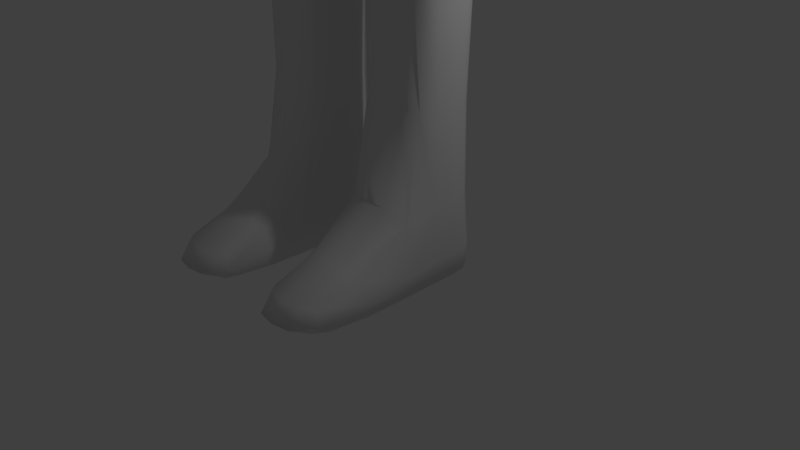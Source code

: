 # Source: Test1___Humanoid.blend  (saved by Blender 2.78.0; exported with 4.5.12 LTS)
import bpy
from mathutils import Matrix  # noqa: F401  (used for matrix-valued properties, if any)

bpy.ops.wm.read_factory_settings(use_empty=True)
scene = bpy.context.scene
scene.name = 'Scene'

# ---- collections
col_collection_1 = bpy.data.collections.new('Collection 1'); scene.collection.children.link(col_collection_1)

# ---- materials (node trees are filled in below, after node groups)
mat_material = bpy.data.materials.new('Material')
mat_material.alpha_threshold = 0.0
mat_material.use_transparent_shadow = False
mat_material.roughness = 0.5
mat_material.line_color = (0.0, 0.0, 0.0, 1.0)

# ---- material node trees

# ---- world
world_world = bpy.data.worlds.new('World'); scene.world = world_world
world_world.color = (0.05088, 0.05088, 0.05088)
world_world.use_sun_shadow = False
world_world.sun_shadow_jitter_overblur = 0.0
world_world.cycles.sampling_method = 'MANUAL'

# ---- cameras
cam_camera = bpy.data.cameras.new('Camera')
cam_camera.clip_end = 100.0
cam_camera.lens = 35.0
cam_camera.sensor_width = 32.0
cam_camera.sensor_height = 18.0
cam_camera.ortho_scale = 7.314
cam_camera.dof.focus_distance = 0.0
cam_camera.dof.aperture_fstop = 128.0

# ---- lights
light_lamp = bpy.data.lights.new('Lamp', 'POINT')
light_lamp.transmission_factor = 0.0
light_lamp.cutoff_distance = 30.0
light_lamp.energy = 100.0
light_lamp.shadow_buffer_clip_start = 1.001
light_lamp.shadow_soft_size = 0.1
light_lamp.shadow_maximum_resolution = 0.006
light_lamp.use_absolute_resolution = True

# ---- meshes
me_cube = bpy.data.meshes.new('Cube')
me_cube.from_pydata([(1.362, 0.4152, 0.8516), (1.362, -0.4152, 0.8516), (1.342, 0.3991, 3.678), (1.342, -0.3991, 3.678), (0.3624, -0.4152, 0.8516), (0.3624, 0.4152, 0.8516), (0.3811, -0.3991, 3.678), (0.3811, 0.3991, 3.678), (0.1916, -0.6938, 7.941), (1.54, -0.6785, 7.849), (0.1916, 0.6169, 7.849), (1.676, 0.6169, 7.849), (0.1627, -1.017, 9.747), (1.506, -0.998, 9.722), (0.07258, 1.014, 9.008), (1.467, 0.9095, 9.244), (0.0, -0.6983, 7.9), (0.0, 0.5616, 7.849), (0.0, -1.033, 9.746), (0.0, 1.017, 9.013), (0.2456, -1.013, 11.86), (1.689, -0.8379, 11.86), (0.1055, 0.8521, 11.86), (1.689, 0.7741, 11.86), (0.0, -1.035, 11.86), (0.0, 0.8427, 11.86), (0.2676, -0.9465, 13.07), (1.498, -0.7106, 13.34), (0.2662, 0.9293, 13.16), (1.618, 0.9293, 13.16), (0.0, -0.8423, 13.23), (0.0, 0.9293, 13.16), (0.2755, -0.6393, 14.24), (1.558, -0.5049, 14.12), (0.1904, 0.5709, 14.24), (1.558, 0.5596, 14.12), (0.0, -0.6678, 14.24), (0.0, 0.5826, 14.24), (0.7912, -0.4152, 0.8516), (0.7912, 0.4152, 0.8516), (0.7933, -0.3991, 3.678), (0.7933, 0.5402, 3.678), (0.8285, -0.6211, 7.849), (0.8285, 0.758, 7.849), (0.8653, -1.098, 9.751), (0.8461, 1.077, 9.082), (0.8591, -1.018, 11.86), (0.8221, 0.8535, 11.86), (0.8884, -0.8649, 13.07), (0.9047, 0.9293, 13.16), (0.6173, -0.609, 14.2), (0.6192, 0.5507, 14.24), (3.719, 0.5466, 13.2), (3.719, -0.4152, 13.2), (3.719, 0.4152, 13.92), (3.719, -0.4152, 13.92), (5.982, 0.4411, 13.31), (5.955, -0.2874, 13.37), (5.982, 0.4411, 13.87), (5.955, -0.2874, 13.88), (0.3808, -1.226, 14.84), (0.2898, 0.7361, 15.5), (0.0, -1.076, 14.74), (0.0, 0.8473, 15.53), (0.7928, -0.8535, 15.08), (0.959, 0.5916, 15.47), (0.3146, -1.397, 17.4), (0.3156, 1.063, 17.49), (0.0, -1.472, 17.47), (0.0, 1.165, 17.58), (0.951, -0.9368, 17.4), (1.039, 0.6282, 17.34), (0.7912, -0.1714, -0.006831), (1.362, -0.1714, -0.006831), (0.7912, 0.6591, -0.006831), (1.362, 0.6591, -0.006831), (0.3624, 0.6591, -0.006831), (0.3624, -0.1714, -0.006831), (0.7912, -2.318, 0.5265), (1.362, -2.318, 0.5265), (0.3624, -2.318, 0.5265), (0.7912, -2.075, -0.006831), (1.362, -2.075, -0.006831), (0.3624, -2.075, -0.006831), (6.427, 0.4388, 13.34), (6.136, -0.3694, 13.36), (6.427, 0.4388, 13.9), (6.17, -0.3325, 13.88), (7.17, 0.4415, 13.67), (7.139, -0.3104, 13.6), (7.164, 0.3645, 13.91), (7.139, -0.3104, 13.92), (7.719, 0.3877, 13.68), (7.719, -0.3536, 13.69), (7.815, 0.3104, 13.86), (7.815, -0.3104, 13.87), (6.653, 0.416, 13.9), (6.659, 0.4931, 13.58), (6.724, -0.3685, 13.52), (6.724, -0.3685, 13.92), (6.442, -0.6394, 13.82), (6.442, -0.6394, 13.49), (6.692, -0.6368, 13.59), (6.692, -0.6368, 13.83), (6.697, -0.8266, 13.74), (6.697, -0.8266, 13.61), (6.769, -0.7749, 13.65), (6.769, -0.7749, 13.74), (1.539, 0.6669, 8.623), (1.539, -0.8369, 8.806), (0.2284, -0.801, 8.326), (0.2284, 0.7506, 8.623), (0.0, -0.8011, 8.326), (0.0, 0.669, 8.623), (0.8361, 0.94, 8.623), (0.8361, -0.7955, 8.806), (1.362, 2.682e-07, 0.8516), (1.342, 3.576e-07, 3.678), (0.3811, 1.192e-07, 3.678), (0.3624, 2.98e-08, 0.8516), (1.675, 0.0001365, 7.849), (0.3048, 4.47e-08, 7.951), (1.605, -0.001974, 9.731), (0.0, 1.132e-06, 7.849), (1.839, 2.682e-07, 11.86), (1.8, 3.576e-07, 13.02), (1.558, 0.06148, 14.29), (0.9323, 0.1511, 14.32), (3.719, 1.132e-06, 12.9), (3.719, 1.132e-06, 14.13), (5.955, 1.847e-06, 13.33), (5.955, 1.847e-06, 13.88), (1.229, -0.2433, 15.5), (0.5895, -0.3067, 18.42), (0.0, -0.305, 18.56), (1.322, -0.238, 17.73), (1.362, 0.2439, -0.006831), (0.3624, 0.2439, -0.006831), (0.7912, 0.2439, -0.006831), (6.32, 1.967e-06, 13.29), (6.32, 1.967e-06, 13.92), (7.139, 2.235e-06, 13.6), (7.139, 2.235e-06, 13.92), (7.719, 2.444e-06, 13.6), (7.815, 2.444e-06, 13.92), (6.675, -0.02481, 13.92), (6.675, -0.02481, 13.45), (1.535, -0.002159, 8.806), (0.0, -1.196, 10.69), (0.0, 0.9446, 10.7), (0.3616, -1.205, 10.69), (0.1573, 0.9487, 10.7), (1.586, 0.842, 10.69), (1.587, -0.9299, 10.69), (1.037, -1.166, 10.69), (0.8562, 0.9492, 10.7), (1.651, -0.03589, 10.69), (0.0, -0.5346, 14.82), (0.0, 0.3577, 15.01), (0.7162, 0.2809, 14.99), (0.6656, -0.3317, 14.84), (0.3734, -0.5005, 14.83), (0.3734, 0.3247, 15.0), (0.7162, -0.02683, 14.91), (1.583, 0.5669, 5.863), (1.583, -0.5667, 5.863), (0.2182, -0.5696, 5.863), (0.2182, 0.5669, 5.863), (0.8035, 0.7079, 5.863), (0.8035, -0.5688, 5.863), (0.2392, 9.713e-05, 5.916), (1.582, 9.742e-05, 5.863), (0.3241, -0.4851, 14.45), (0.2789, 0.3363, 14.49), (0.0, -0.5095, 14.44), (0.0, 0.3515, 14.5), (0.5995, 0.3137, 14.49), (0.5848, -0.4231, 14.43), (0.7656, 0.0629, 14.51), (2.267, -0.399, 14.02), (2.267, 0.4436, 14.02), (2.233, -0.5172, 13.35), (2.302, 0.6926, 13.25), (2.407, 0.006585, 13.05), (2.267, 0.0419, 14.19), (3.51, -0.3695, 13.97), (3.505, -0.385, 13.26), (3.528, 0.003354, 12.92), (3.51, 0.007961, 14.16), (3.51, 0.3804, 13.97), (3.514, 0.5141, 13.25), (4.012, 0.3909, 13.91), (4.236, 0.5625, 13.23), (4.012, -0.3905, 13.23), (4.012, -0.3905, 13.91), (4.012, 0.0002076, 14.14), (4.012, 0.0002076, 12.96), (5.475, 0.2646, 13.84), (5.475, 0.0007554, 13.89), (5.545, 0.0007554, 13.41), (5.596, 0.3029, 13.47), (5.545, -0.2631, 13.47), (5.475, -0.2631, 13.84), (0.0, -1.387, 16.29), (0.0, 1.079, 16.5), (1.016, 0.6905, 16.4), (0.9311, -1.144, 16.22), (0.3477, -1.357, 16.25), (0.3027, 1.033, 16.37), (1.467, -0.2406, 16.32)], [], [(39, 0, 75, 74), (171, 164, 11, 120), (39, 41, 2, 0), (116, 117, 3, 1), (40, 38, 1, 3), (119, 118, 7, 5), (147, 108, 15, 122), (169, 165, 9, 42), (170, 166, 8, 121), (168, 167, 10, 43), (148, 150, 20, 24), (115, 109, 13, 44), (111, 10, 17, 113), (114, 111, 14, 45), (121, 8, 16, 123), (110, 12, 18, 112), (124, 23, 29, 125), (155, 151, 22, 47), (151, 149, 25, 22), (156, 152, 23, 124), (154, 153, 21, 46), (30, 26, 32, 36), (49, 28, 34, 51), (46, 21, 27, 48), (22, 25, 31, 28), (47, 22, 28, 49), (24, 20, 26, 30), (127, 126, 35, 51), (163, 159, 65, 132), (188, 185, 55, 129), (48, 27, 33, 50), (28, 31, 37, 34), (26, 48, 50, 32), (161, 160, 64, 60), (23, 47, 49, 29), (20, 46, 48, 26), (29, 49, 51, 35), (150, 154, 46, 20), (152, 155, 47, 23), (108, 114, 45, 15), (110, 115, 44, 12), (164, 168, 43, 11), (166, 169, 42, 8), (6, 4, 38, 40), (5, 7, 41, 39), (5, 39, 74, 76), (200, 197, 58, 56), (185, 186, 53, 55), (190, 189, 54, 52), (187, 190, 52, 128), (59, 57, 85, 87), (199, 200, 56, 130), (202, 201, 57, 59), (198, 202, 59, 131), (209, 205, 71, 135), (162, 158, 63, 61), (159, 162, 61, 65), (157, 161, 60, 62), (133, 67, 69, 134), (133, 135, 71, 67), (207, 206, 70, 66), (208, 204, 69, 67), (205, 208, 67, 71), (203, 207, 66, 68), (138, 74, 75, 136), (137, 76, 74, 138), (73, 1, 79, 82), (116, 1, 73, 136), (77, 72, 81, 83), (119, 5, 76, 137), (78, 80, 83, 81), (79, 78, 81, 82), (72, 73, 82, 81), (4, 77, 83, 80), (38, 4, 80, 78), (1, 38, 78, 79), (97, 96, 90, 88), (131, 59, 87, 140), (56, 58, 86, 84), (130, 56, 84, 139), (91, 89, 93, 95), (146, 97, 88, 141), (99, 98, 89, 91), (145, 99, 91, 142), (143, 92, 94, 144), (142, 91, 95, 144), (88, 90, 94, 92), (141, 88, 92, 143), (140, 87, 99, 145), (99, 87, 100, 103), (139, 84, 97, 146), (84, 86, 96, 97), (102, 103, 107, 106), (98, 99, 103, 102), (87, 85, 101, 100), (85, 98, 102, 101), (104, 105, 106, 107), (101, 102, 106, 105), (103, 100, 104, 107), (100, 101, 105, 104), (8, 42, 115, 110), (11, 43, 114, 108), (8, 110, 112, 16), (43, 10, 111, 114), (14, 111, 113, 19), (42, 9, 109, 115), (120, 11, 108, 147), (9, 120, 147, 109), (85, 139, 146, 98), (86, 140, 145, 96), (89, 141, 143, 93), (90, 142, 144, 94), (93, 143, 144, 95), (96, 145, 142, 90), (98, 146, 141, 89), (57, 130, 139, 85), (58, 131, 140, 86), (4, 119, 137, 77), (0, 116, 136, 75), (77, 137, 138, 72), (72, 138, 136, 73), (66, 70, 135, 133), (66, 133, 134, 68), (206, 209, 135, 70), (197, 198, 131, 58), (201, 199, 130, 57), (186, 187, 128, 53), (189, 188, 129, 54), (160, 163, 132, 64), (50, 33, 126, 127), (153, 156, 124, 21), (21, 124, 125, 27), (10, 121, 123, 17), (167, 170, 121, 10), (109, 147, 122, 13), (4, 6, 118, 119), (0, 2, 117, 116), (165, 171, 120, 9), (13, 122, 156, 153), (15, 45, 155, 152), (12, 44, 154, 150), (44, 13, 153, 154), (122, 15, 152, 156), (14, 19, 149, 151), (45, 14, 151, 155), (18, 12, 150, 148), (177, 178, 163, 160), (174, 172, 161, 157), (176, 173, 162, 159), (173, 175, 158, 162), (172, 177, 160, 161), (178, 176, 159, 163), (3, 117, 171, 165), (7, 118, 170, 167), (6, 40, 169, 166), (2, 41, 168, 164), (41, 7, 167, 168), (118, 6, 166, 170), (40, 3, 165, 169), (117, 2, 164, 171), (127, 51, 176, 178), (32, 50, 177, 172), (34, 37, 175, 173), (51, 34, 173, 176), (36, 32, 172, 174), (50, 127, 178, 177), (35, 126, 184, 180), (27, 125, 183, 181), (125, 29, 182, 183), (29, 35, 180, 182), (33, 27, 181, 179), (126, 33, 179, 184), (180, 184, 188, 189), (181, 183, 187, 186), (183, 182, 190, 187), (182, 180, 189, 190), (179, 181, 186, 185), (184, 179, 185, 188), (53, 128, 196, 193), (54, 129, 195, 191), (129, 55, 194, 195), (55, 53, 193, 194), (128, 52, 192, 196), (52, 54, 191, 192), (193, 196, 199, 201), (191, 195, 198, 197), (195, 194, 202, 198), (194, 193, 201, 202), (196, 192, 200, 199), (192, 191, 197, 200), (64, 132, 209, 206), (62, 60, 207, 203), (65, 61, 208, 205), (61, 63, 204, 208), (60, 64, 206, 207), (132, 65, 205, 209)])
me_cube.polygons.foreach_set('use_smooth', [True] * 196)
me_cube.materials.append(mat_material)
me_cube.use_remesh_preserve_volume = False
me_cube.use_remesh_preserve_attributes = False
me_cube.use_mirror_vertex_groups = False
me_cube.update()

# ---- objects
ob_cube = bpy.data.objects.new('Cube', me_cube)
ob_lamp = bpy.data.objects.new('Lamp', light_lamp)
ob_camera = bpy.data.objects.new('Camera', cam_camera)

# ---- transforms, parenting, visibility, modifiers, constraints
ob_cube.location = (0.0, 0.0, 0.0)
ob_cube.lock_rotations_4d = False
ob_cube.empty_display_type = 'ARROWS'
ob_cube.lineart.crease_threshold = 0.0
_m = ob_cube.modifiers.new('Mirror', 'MIRROR')
_m.use_clip = True
_m.merge_threshold = 0.01
_m = ob_cube.modifiers.new('Subsurf', 'SUBSURF')
_m.uv_smooth = 'PRESERVE_CORNERS'
_m.quality = 1
_m.render_levels = 1
_m.show_only_control_edges = False
ob_lamp.location = (4.076, 1.005, 5.904)
ob_lamp.rotation_euler = (0.6503, 0.05522, 1.866)
ob_lamp.lock_rotations_4d = False
ob_lamp.empty_display_type = 'ARROWS'
ob_lamp.color = (0.0, 0.0, 0.0, 0.0)
ob_lamp.lineart.crease_threshold = 0.0
ob_camera.location = (7.481, -6.508, 5.344)
ob_camera.rotation_euler = (1.109, 0.0, 0.8149)
ob_camera.lock_rotations_4d = False
ob_camera.empty_display_type = 'ARROWS'
ob_camera.color = (0.0, 0.0, 0.0, 0.0)
ob_camera.display_type = 'WIRE'
ob_camera.lineart.crease_threshold = 0.0

# ---- collection membership
col_collection_1.objects.link(ob_cube)
col_collection_1.objects.link(ob_lamp)
col_collection_1.objects.link(ob_camera)

# ---- scene / render settings (as saved in the file)
scene.camera = ob_camera
scene.frame_start = 1; scene.frame_end = 250; scene.frame_set(0)
scene.render.engine = 'BLENDER_EEVEE_NEXT'
scene.render.resolution_percentage = 50
scene.render.dither_intensity = 0.0
scene.cycles.use_denoising = False
scene.cycles.samples = 128
scene.cycles.sampling_pattern = 'TABULATED_SOBOL'
scene.cycles.light_sampling_threshold = 0.0
scene.cycles.use_adaptive_sampling = False
scene.cycles.use_light_tree = False
scene.cycles.blur_glossy = 0.0
scene.cycles.sample_clamp_indirect = 0.0
scene.view_settings.view_transform = 'Standard'
bpy.context.view_layer.update()
